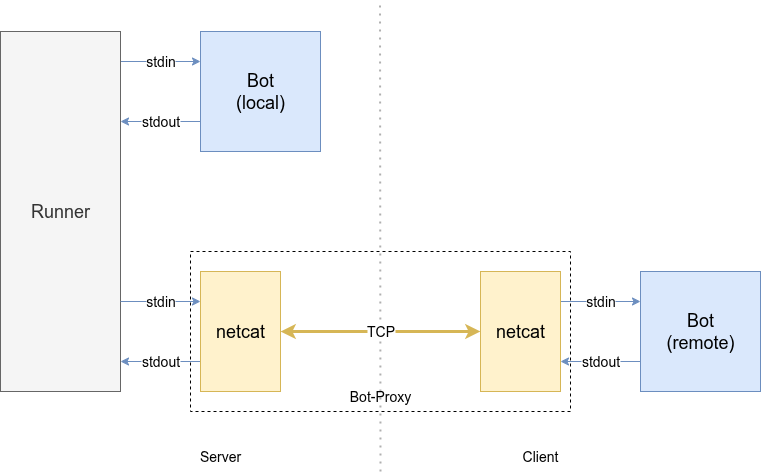

The diagram above was exported from draw.io. Its source (the exported page's mxGraphModel, read from the mxfile embedded in the PNG):
<mxGraphModel dx="802" dy="536" grid="1" gridSize="10" guides="1" tooltips="1" connect="1" arrows="1" fold="1" page="1" pageScale="1" pageWidth="850" pageHeight="1100" math="0" shadow="0">
  <root>
    <mxCell id="0" />
    <mxCell id="1" parent="0" />
    <mxCell id="x8xrPTRH2ODtxbyrsQSI-35" value="" style="endArrow=none;dashed=1;html=1;dashPattern=1 3;strokeWidth=2;rounded=0;strokeColor=light-dark(#b0b0b0, #ededed);" edge="1" parent="1">
      <mxGeometry width="50" height="50" relative="1" as="geometry">
        <mxPoint x="460" y="480" as="sourcePoint" />
        <mxPoint x="459.5" y="10" as="targetPoint" />
      </mxGeometry>
    </mxCell>
    <mxCell id="x8xrPTRH2ODtxbyrsQSI-33" value="" style="rounded=0;whiteSpace=wrap;html=1;fillColor=none;dashed=1;" vertex="1" parent="1">
      <mxGeometry x="270" y="260" width="380" height="160" as="geometry" />
    </mxCell>
    <mxCell id="x8xrPTRH2ODtxbyrsQSI-20" value="stdin" style="edgeStyle=orthogonalEdgeStyle;rounded=0;orthogonalLoop=1;jettySize=auto;html=1;exitX=1;exitY=0.25;exitDx=0;exitDy=0;entryX=0;entryY=0.25;entryDx=0;entryDy=0;fontSize=14;fillColor=#dae8fc;strokeColor=#6c8ebf;" edge="1" parent="1" source="x8xrPTRH2ODtxbyrsQSI-1" target="x8xrPTRH2ODtxbyrsQSI-19">
      <mxGeometry relative="1" as="geometry" />
    </mxCell>
    <mxCell id="x8xrPTRH2ODtxbyrsQSI-1" value="" style="rounded=0;whiteSpace=wrap;html=1;fillColor=#f5f5f5;fontColor=#333333;strokeColor=#666666;" vertex="1" parent="1">
      <mxGeometry x="80" y="40" width="120" height="120" as="geometry" />
    </mxCell>
    <mxCell id="x8xrPTRH2ODtxbyrsQSI-18" value="" style="rounded=0;whiteSpace=wrap;html=1;fillColor=#f5f5f5;fontColor=#333333;strokeColor=#666666;" vertex="1" parent="1">
      <mxGeometry x="80" y="280" width="120" height="120" as="geometry" />
    </mxCell>
    <mxCell id="x8xrPTRH2ODtxbyrsQSI-17" value="&lt;font style=&quot;font-size: 18px;&quot;&gt;Runner&lt;/font&gt;" style="rounded=0;whiteSpace=wrap;html=1;fillColor=#f5f5f5;fontColor=#333333;strokeColor=#666666;" vertex="1" parent="1">
      <mxGeometry x="80" y="40" width="120" height="360" as="geometry" />
    </mxCell>
    <mxCell id="x8xrPTRH2ODtxbyrsQSI-21" value="stdout" style="edgeStyle=orthogonalEdgeStyle;rounded=0;orthogonalLoop=1;jettySize=auto;html=1;exitX=0;exitY=0.75;exitDx=0;exitDy=0;entryX=1;entryY=0.75;entryDx=0;entryDy=0;fontSize=14;fillColor=#dae8fc;strokeColor=#6c8ebf;" edge="1" parent="1" source="x8xrPTRH2ODtxbyrsQSI-19" target="x8xrPTRH2ODtxbyrsQSI-1">
      <mxGeometry relative="1" as="geometry" />
    </mxCell>
    <mxCell id="x8xrPTRH2ODtxbyrsQSI-19" value="&lt;font style=&quot;font-size: 18px;&quot;&gt;Bot&lt;/font&gt;&lt;div&gt;&lt;font style=&quot;font-size: 18px;&quot;&gt;(local)&lt;/font&gt;&lt;/div&gt;" style="rounded=0;whiteSpace=wrap;html=1;fillColor=#dae8fc;strokeColor=#6c8ebf;" vertex="1" parent="1">
      <mxGeometry x="280" y="40" width="120" height="120" as="geometry" />
    </mxCell>
    <mxCell id="x8xrPTRH2ODtxbyrsQSI-25" value="stdin" style="edgeStyle=orthogonalEdgeStyle;rounded=0;orthogonalLoop=1;jettySize=auto;html=1;exitX=1;exitY=0.25;exitDx=0;exitDy=0;entryX=0;entryY=0.25;entryDx=0;entryDy=0;fontSize=14;fillColor=#dae8fc;strokeColor=#6c8ebf;" edge="1" parent="1" target="x8xrPTRH2ODtxbyrsQSI-27">
      <mxGeometry relative="1" as="geometry">
        <mxPoint x="200" y="310" as="sourcePoint" />
      </mxGeometry>
    </mxCell>
    <mxCell id="x8xrPTRH2ODtxbyrsQSI-26" value="stdout" style="edgeStyle=orthogonalEdgeStyle;rounded=0;orthogonalLoop=1;jettySize=auto;html=1;exitX=0;exitY=0.75;exitDx=0;exitDy=0;entryX=1;entryY=0.75;entryDx=0;entryDy=0;fontSize=14;fillColor=#dae8fc;strokeColor=#6c8ebf;" edge="1" parent="1" source="x8xrPTRH2ODtxbyrsQSI-27">
      <mxGeometry relative="1" as="geometry">
        <mxPoint x="200" y="370" as="targetPoint" />
      </mxGeometry>
    </mxCell>
    <mxCell id="x8xrPTRH2ODtxbyrsQSI-32" value="&lt;font style=&quot;font-size: 14px;&quot;&gt;TCP&lt;/font&gt;" style="rounded=0;orthogonalLoop=1;jettySize=auto;html=1;exitX=1;exitY=0.5;exitDx=0;exitDy=0;startArrow=classic;startFill=1;fillColor=#fff2cc;strokeColor=#d6b656;strokeWidth=3;" edge="1" parent="1" source="x8xrPTRH2ODtxbyrsQSI-27" target="x8xrPTRH2ODtxbyrsQSI-31">
      <mxGeometry relative="1" as="geometry" />
    </mxCell>
    <mxCell id="x8xrPTRH2ODtxbyrsQSI-27" value="&lt;span style=&quot;font-size: 18px;&quot;&gt;netcat&lt;/span&gt;" style="rounded=0;whiteSpace=wrap;html=1;fillColor=#fff2cc;strokeColor=#d6b656;" vertex="1" parent="1">
      <mxGeometry x="280" y="280" width="80" height="120" as="geometry" />
    </mxCell>
    <mxCell id="x8xrPTRH2ODtxbyrsQSI-28" value="stdin" style="edgeStyle=orthogonalEdgeStyle;rounded=0;orthogonalLoop=1;jettySize=auto;html=1;exitX=1;exitY=0.25;exitDx=0;exitDy=0;entryX=0;entryY=0.25;entryDx=0;entryDy=0;fontSize=14;fillColor=#dae8fc;strokeColor=#6c8ebf;" edge="1" parent="1" target="x8xrPTRH2ODtxbyrsQSI-30">
      <mxGeometry relative="1" as="geometry">
        <mxPoint x="640" y="310" as="sourcePoint" />
      </mxGeometry>
    </mxCell>
    <mxCell id="x8xrPTRH2ODtxbyrsQSI-29" value="stdout" style="edgeStyle=orthogonalEdgeStyle;rounded=0;orthogonalLoop=1;jettySize=auto;html=1;exitX=0;exitY=0.75;exitDx=0;exitDy=0;entryX=1;entryY=0.75;entryDx=0;entryDy=0;fontSize=14;fillColor=#dae8fc;strokeColor=#6c8ebf;" edge="1" parent="1" source="x8xrPTRH2ODtxbyrsQSI-30">
      <mxGeometry relative="1" as="geometry">
        <mxPoint x="640" y="370" as="targetPoint" />
      </mxGeometry>
    </mxCell>
    <mxCell id="x8xrPTRH2ODtxbyrsQSI-30" value="&lt;font style=&quot;font-size: 18px;&quot;&gt;Bot&lt;/font&gt;&lt;div&gt;&lt;font style=&quot;font-size: 18px;&quot;&gt;(remote)&lt;/font&gt;&lt;/div&gt;" style="rounded=0;whiteSpace=wrap;html=1;fillColor=#dae8fc;strokeColor=#6c8ebf;" vertex="1" parent="1">
      <mxGeometry x="720" y="280" width="120" height="120" as="geometry" />
    </mxCell>
    <mxCell id="x8xrPTRH2ODtxbyrsQSI-31" value="&lt;span style=&quot;font-size: 18px;&quot;&gt;netcat&lt;/span&gt;" style="rounded=0;whiteSpace=wrap;html=1;fillColor=#fff2cc;strokeColor=#d6b656;" vertex="1" parent="1">
      <mxGeometry x="560" y="280" width="80" height="120" as="geometry" />
    </mxCell>
    <mxCell id="x8xrPTRH2ODtxbyrsQSI-34" value="&lt;font style=&quot;font-size: 14px;&quot;&gt;Bot-Proxy&lt;/font&gt;" style="text;html=1;align=center;verticalAlign=middle;whiteSpace=wrap;rounded=0;" vertex="1" parent="1">
      <mxGeometry x="400" y="390" width="120" height="30" as="geometry" />
    </mxCell>
    <mxCell id="x8xrPTRH2ODtxbyrsQSI-38" value="&lt;font style=&quot;font-size: 14px;&quot;&gt;Server&lt;/font&gt;" style="text;html=1;align=center;verticalAlign=middle;whiteSpace=wrap;rounded=0;" vertex="1" parent="1">
      <mxGeometry x="240" y="450" width="120" height="30" as="geometry" />
    </mxCell>
    <mxCell id="x8xrPTRH2ODtxbyrsQSI-39" value="&lt;font style=&quot;font-size: 14px;&quot;&gt;Client&lt;/font&gt;" style="text;html=1;align=center;verticalAlign=middle;whiteSpace=wrap;rounded=0;" vertex="1" parent="1">
      <mxGeometry x="560" y="450" width="120" height="30" as="geometry" />
    </mxCell>
  </root>
</mxGraphModel>